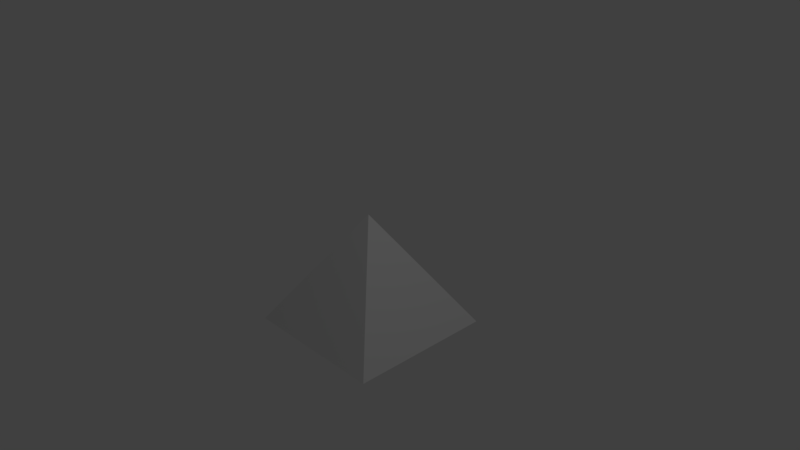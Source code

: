 # Source: Arrow.blend  (saved by Blender 2.79.0; exported with 4.5.12 LTS)
import bpy
from mathutils import Matrix  # noqa: F401  (used for matrix-valued properties, if any)

bpy.ops.wm.read_factory_settings(use_empty=True)
scene = bpy.context.scene
scene.name = 'Scene'

# ---- collections
col_collection_1 = bpy.data.collections.new('Collection 1'); scene.collection.children.link(col_collection_1)

# ---- materials (node trees are filled in below, after node groups)
mat_material = bpy.data.materials.new('Material')
mat_material.alpha_threshold = 0.0
mat_material.use_transparent_shadow = False
mat_material.roughness = 0.5
mat_material.line_color = (0.0, 0.0, 0.0, 1.0)

# ---- material node trees

# ---- world
world_world = bpy.data.worlds.new('World'); scene.world = world_world
world_world.color = (0.05088, 0.05088, 0.05088)
world_world.use_sun_shadow = False
world_world.sun_shadow_jitter_overblur = 0.0
world_world.cycles.sampling_method = 'MANUAL'

# ---- cameras
cam_camera = bpy.data.cameras.new('Camera')
cam_camera.clip_end = 100.0
cam_camera.lens = 35.0
cam_camera.sensor_width = 32.0
cam_camera.sensor_height = 18.0
cam_camera.ortho_scale = 7.314
cam_camera.dof.focus_distance = 0.0
cam_camera.dof.aperture_fstop = 128.0

# ---- lights
light_lamp = bpy.data.lights.new('Lamp', 'POINT')
light_lamp.transmission_factor = 0.0
light_lamp.cutoff_distance = 30.0
light_lamp.energy = 100.0
light_lamp.shadow_buffer_clip_start = 1.001
light_lamp.shadow_soft_size = 0.1
light_lamp.shadow_maximum_resolution = 0.006
light_lamp.use_absolute_resolution = True

# ---- meshes
me_cube = bpy.data.meshes.new('Cube')
me_cube.from_pydata([(1.0, 1.0, -1.0), (1.0, -1.0, -1.0), (-1.0, -1.0, -1.0), (-1.0, 1.0, -1.0), (-1.341e-07, -1.788e-07, 0.5622), (0.3333, -1.0, -1.0), (-0.3333, -1.0, -1.0)], [], [(0, 1, 5, 6, 2, 3), (0, 4, 1), (1, 4, 2, 6, 5), (2, 4, 3), (4, 0, 3)])
me_cube.materials.append(mat_material)
me_cube.use_remesh_preserve_volume = False
me_cube.use_remesh_preserve_attributes = False
me_cube.use_mirror_vertex_groups = False
me_cube.update()

# ---- objects
ob_cube = bpy.data.objects.new('Cube', me_cube)
ob_lamp = bpy.data.objects.new('Lamp', light_lamp)
ob_camera = bpy.data.objects.new('Camera', cam_camera)

# ---- transforms, parenting, visibility, modifiers, constraints
ob_cube.location = (0.0, 0.0, 0.0)
ob_cube.lock_rotations_4d = False
ob_cube.empty_display_type = 'ARROWS'
ob_cube.lineart.crease_threshold = 0.0
ob_lamp.location = (4.076, 1.005, 5.904)
ob_lamp.rotation_euler = (0.6503, 0.05522, 1.866)
ob_lamp.lock_rotations_4d = False
ob_lamp.empty_display_type = 'ARROWS'
ob_lamp.color = (0.0, 0.0, 0.0, 0.0)
ob_lamp.lineart.crease_threshold = 0.0
ob_camera.location = (7.481, -6.508, 5.344)
ob_camera.rotation_euler = (1.109, 0.0, 0.8149)
ob_camera.lock_rotations_4d = False
ob_camera.empty_display_type = 'ARROWS'
ob_camera.color = (0.0, 0.0, 0.0, 0.0)
ob_camera.display_type = 'WIRE'
ob_camera.lineart.crease_threshold = 0.0

# ---- collection membership
col_collection_1.objects.link(ob_cube)
col_collection_1.objects.link(ob_lamp)
col_collection_1.objects.link(ob_camera)

# ---- scene / render settings (as saved in the file)
scene.camera = ob_camera
scene.frame_start = 1; scene.frame_end = 250; scene.frame_set(1)
scene.render.engine = 'BLENDER_EEVEE_NEXT'
scene.render.resolution_percentage = 50
scene.render.dither_intensity = 0.0
scene.cycles.use_denoising = False
scene.cycles.samples = 128
scene.cycles.sampling_pattern = 'TABULATED_SOBOL'
scene.cycles.use_adaptive_sampling = False
scene.cycles.use_light_tree = False
scene.cycles.blur_glossy = 0.0
scene.cycles.sample_clamp_indirect = 0.0
scene.view_settings.view_transform = 'Standard'
bpy.context.view_layer.update()

